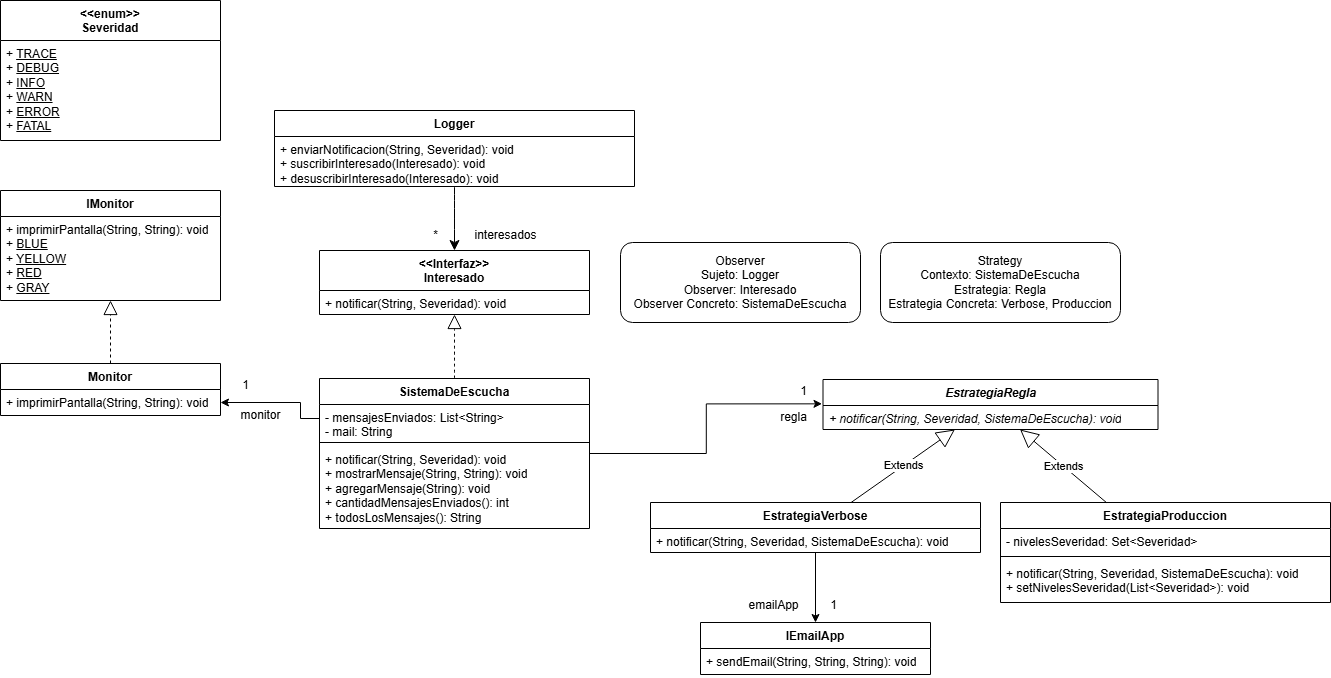

The diagram above was exported from draw.io. Its source (the exported page's mxGraphModel, read from the mxfile embedded in the PNG):
<mxGraphModel dx="1406" dy="1502" grid="1" gridSize="10" guides="1" tooltips="1" connect="1" arrows="1" fold="1" page="1" pageScale="1" pageWidth="827" pageHeight="1169" math="0" shadow="0">
  <root>
    <mxCell id="0" />
    <mxCell id="1" parent="0" />
    <mxCell id="UEX5dNLkyz71_lACgpZA-5" style="edgeStyle=none;curved=1;rounded=0;orthogonalLoop=1;jettySize=auto;html=1;entryX=0.5;entryY=0;entryDx=0;entryDy=0;fontSize=12;startSize=8;endSize=8;" edge="1" parent="1" source="ZfQZOyswBbt9cK17SJ-T-1" target="UEX5dNLkyz71_lACgpZA-1">
      <mxGeometry relative="1" as="geometry" />
    </mxCell>
    <mxCell id="ZfQZOyswBbt9cK17SJ-T-1" value="Logger" style="swimlane;fontStyle=1;align=center;verticalAlign=top;childLayout=stackLayout;horizontal=1;startSize=26;horizontalStack=0;resizeParent=1;resizeParentMax=0;resizeLast=0;collapsible=1;marginBottom=0;whiteSpace=wrap;html=1;" parent="1" vertex="1">
      <mxGeometry x="314" y="280" width="360" height="76" as="geometry" />
    </mxCell>
    <mxCell id="ZfQZOyswBbt9cK17SJ-T-4" value="+ enviarNotificacion(String, Severidad): void&lt;div&gt;+ suscribirInteresado(Interesado): void&lt;/div&gt;&lt;div&gt;+ desuscribirInteresado(Interesado): void&lt;/div&gt;" style="text;strokeColor=none;fillColor=none;align=left;verticalAlign=top;spacingLeft=4;spacingRight=4;overflow=hidden;rotatable=0;points=[[0,0.5],[1,0.5]];portConstraint=eastwest;whiteSpace=wrap;html=1;" parent="ZfQZOyswBbt9cK17SJ-T-1" vertex="1">
      <mxGeometry y="26" width="360" height="50" as="geometry" />
    </mxCell>
    <mxCell id="ZfQZOyswBbt9cK17SJ-T-19" style="edgeStyle=orthogonalEdgeStyle;rounded=0;orthogonalLoop=1;jettySize=auto;html=1;entryX=1;entryY=0.5;entryDx=0;entryDy=0;" parent="1" source="ZfQZOyswBbt9cK17SJ-T-10" target="ZfQZOyswBbt9cK17SJ-T-17" edge="1">
      <mxGeometry relative="1" as="geometry">
        <Array as="points">
          <mxPoint x="340" y="588" />
          <mxPoint x="340" y="572" />
        </Array>
      </mxGeometry>
    </mxCell>
    <mxCell id="ZfQZOyswBbt9cK17SJ-T-10" value="SistemaDeEscucha" style="swimlane;fontStyle=1;align=center;verticalAlign=top;childLayout=stackLayout;horizontal=1;startSize=26;horizontalStack=0;resizeParent=1;resizeParentMax=0;resizeLast=0;collapsible=1;marginBottom=0;whiteSpace=wrap;html=1;" parent="1" vertex="1">
      <mxGeometry x="359" y="548" width="270" height="150" as="geometry" />
    </mxCell>
    <mxCell id="ZfQZOyswBbt9cK17SJ-T-50" value="&lt;div&gt;&lt;div&gt;- mensajesEnviados: List&amp;lt;String&amp;gt;&lt;/div&gt;&lt;/div&gt;&lt;div&gt;- mail: String&lt;/div&gt;" style="text;strokeColor=none;fillColor=none;align=left;verticalAlign=top;spacingLeft=4;spacingRight=4;overflow=hidden;rotatable=0;points=[[0,0.5],[1,0.5]];portConstraint=eastwest;whiteSpace=wrap;html=1;" parent="ZfQZOyswBbt9cK17SJ-T-10" vertex="1">
      <mxGeometry y="26" width="270" height="34" as="geometry" />
    </mxCell>
    <mxCell id="ZfQZOyswBbt9cK17SJ-T-46" value="" style="line;strokeWidth=1;fillColor=none;align=left;verticalAlign=middle;spacingTop=-1;spacingLeft=3;spacingRight=3;rotatable=0;labelPosition=right;points=[];portConstraint=eastwest;strokeColor=inherit;" parent="ZfQZOyswBbt9cK17SJ-T-10" vertex="1">
      <mxGeometry y="60" width="270" height="8" as="geometry" />
    </mxCell>
    <mxCell id="ZfQZOyswBbt9cK17SJ-T-13" value="+ notificar(String, Severidad): void&lt;div&gt;&lt;div&gt;+ mostrarMensaje(String, String): void&lt;/div&gt;&lt;/div&gt;&lt;div&gt;+ agregarMensaje(String): void&lt;/div&gt;&lt;div&gt;+ cantidadMensajesEnviados(): int&lt;/div&gt;&lt;div&gt;+ todosLosMensajes(): String&lt;/div&gt;" style="text;strokeColor=none;fillColor=none;align=left;verticalAlign=top;spacingLeft=4;spacingRight=4;overflow=hidden;rotatable=0;points=[[0,0.5],[1,0.5]];portConstraint=eastwest;whiteSpace=wrap;html=1;" parent="ZfQZOyswBbt9cK17SJ-T-10" vertex="1">
      <mxGeometry y="68" width="270" height="82" as="geometry" />
    </mxCell>
    <mxCell id="ZfQZOyswBbt9cK17SJ-T-14" value="IMonitor" style="swimlane;fontStyle=1;align=center;verticalAlign=top;childLayout=stackLayout;horizontal=1;startSize=26;horizontalStack=0;resizeParent=1;resizeParentMax=0;resizeLast=0;collapsible=1;marginBottom=0;whiteSpace=wrap;html=1;" parent="1" vertex="1">
      <mxGeometry x="40" y="360" width="220" height="110" as="geometry" />
    </mxCell>
    <mxCell id="ZfQZOyswBbt9cK17SJ-T-15" value="+ imprimirPantalla(String, String): void&lt;div&gt;+ &lt;u&gt;BLUE&lt;/u&gt;&lt;/div&gt;&lt;div&gt;+ &lt;u&gt;YELLOW&lt;/u&gt;&lt;/div&gt;&lt;div&gt;+ &lt;u&gt;RED&lt;/u&gt;&lt;/div&gt;&lt;div&gt;+ &lt;u&gt;GRAY&lt;/u&gt;&lt;/div&gt;" style="text;strokeColor=none;fillColor=none;align=left;verticalAlign=top;spacingLeft=4;spacingRight=4;overflow=hidden;rotatable=0;points=[[0,0.5],[1,0.5]];portConstraint=eastwest;whiteSpace=wrap;html=1;" parent="ZfQZOyswBbt9cK17SJ-T-14" vertex="1">
      <mxGeometry y="26" width="220" height="84" as="geometry" />
    </mxCell>
    <mxCell id="ZfQZOyswBbt9cK17SJ-T-16" value="Monitor" style="swimlane;fontStyle=1;align=center;verticalAlign=top;childLayout=stackLayout;horizontal=1;startSize=26;horizontalStack=0;resizeParent=1;resizeParentMax=0;resizeLast=0;collapsible=1;marginBottom=0;whiteSpace=wrap;html=1;" parent="1" vertex="1">
      <mxGeometry x="40" y="533" width="220" height="52" as="geometry" />
    </mxCell>
    <mxCell id="ZfQZOyswBbt9cK17SJ-T-17" value="+ imprimirPantalla(String, String): void" style="text;strokeColor=none;fillColor=none;align=left;verticalAlign=top;spacingLeft=4;spacingRight=4;overflow=hidden;rotatable=0;points=[[0,0.5],[1,0.5]];portConstraint=eastwest;whiteSpace=wrap;html=1;" parent="ZfQZOyswBbt9cK17SJ-T-16" vertex="1">
      <mxGeometry y="26" width="220" height="26" as="geometry" />
    </mxCell>
    <mxCell id="ZfQZOyswBbt9cK17SJ-T-18" value="" style="endArrow=block;dashed=1;endFill=0;endSize=12;html=1;rounded=0;exitX=0.5;exitY=0;exitDx=0;exitDy=0;" parent="1" source="ZfQZOyswBbt9cK17SJ-T-16" target="ZfQZOyswBbt9cK17SJ-T-14" edge="1">
      <mxGeometry width="160" relative="1" as="geometry">
        <mxPoint x="290" y="483" as="sourcePoint" />
        <mxPoint x="450" y="483" as="targetPoint" />
      </mxGeometry>
    </mxCell>
    <mxCell id="ZfQZOyswBbt9cK17SJ-T-20" value="1" style="text;html=1;align=center;verticalAlign=middle;resizable=0;points=[];autosize=1;strokeColor=none;fillColor=none;" parent="1" vertex="1">
      <mxGeometry x="270" y="540" width="30" height="30" as="geometry" />
    </mxCell>
    <mxCell id="ZfQZOyswBbt9cK17SJ-T-21" value="monitor" style="text;html=1;align=center;verticalAlign=middle;resizable=0;points=[];autosize=1;strokeColor=none;fillColor=none;" parent="1" vertex="1">
      <mxGeometry x="270" y="570" width="60" height="30" as="geometry" />
    </mxCell>
    <mxCell id="ZfQZOyswBbt9cK17SJ-T-23" value="*" style="text;html=1;align=center;verticalAlign=middle;resizable=0;points=[];autosize=1;strokeColor=none;fillColor=none;" parent="1" vertex="1">
      <mxGeometry x="460" y="390" width="30" height="30" as="geometry" />
    </mxCell>
    <mxCell id="ZfQZOyswBbt9cK17SJ-T-24" value="interesados" style="text;html=1;align=center;verticalAlign=middle;resizable=0;points=[];autosize=1;strokeColor=none;fillColor=none;" parent="1" vertex="1">
      <mxGeometry x="500" y="390" width="90" height="30" as="geometry" />
    </mxCell>
    <mxCell id="ZfQZOyswBbt9cK17SJ-T-25" value="&lt;div&gt;&amp;lt;&amp;lt;enum&amp;gt;&amp;gt;&lt;/div&gt;Severidad" style="swimlane;fontStyle=1;align=center;verticalAlign=top;childLayout=stackLayout;horizontal=1;startSize=40;horizontalStack=0;resizeParent=1;resizeParentMax=0;resizeLast=0;collapsible=1;marginBottom=0;whiteSpace=wrap;html=1;" parent="1" vertex="1">
      <mxGeometry x="40" y="170" width="220" height="140" as="geometry" />
    </mxCell>
    <mxCell id="ZfQZOyswBbt9cK17SJ-T-26" value="+ &lt;u&gt;TRACE&lt;/u&gt;&lt;div&gt;+ &lt;u&gt;DEBUG&lt;/u&gt;&lt;/div&gt;&lt;div&gt;+ &lt;u&gt;INFO&lt;/u&gt;&lt;/div&gt;&lt;div&gt;+ &lt;u&gt;WARN&lt;/u&gt;&lt;/div&gt;&lt;div&gt;+ &lt;u&gt;ERROR&lt;/u&gt;&lt;/div&gt;&lt;div&gt;+ &lt;u&gt;FATAL&lt;/u&gt;&lt;/div&gt;" style="text;strokeColor=none;fillColor=none;align=left;verticalAlign=top;spacingLeft=4;spacingRight=4;overflow=hidden;rotatable=0;points=[[0,0.5],[1,0.5]];portConstraint=eastwest;whiteSpace=wrap;html=1;" parent="ZfQZOyswBbt9cK17SJ-T-25" vertex="1">
      <mxGeometry y="40" width="220" height="100" as="geometry" />
    </mxCell>
    <mxCell id="ZfQZOyswBbt9cK17SJ-T-28" value="EstrategiaVerbose" style="swimlane;fontStyle=1;align=center;verticalAlign=top;childLayout=stackLayout;horizontal=1;startSize=26;horizontalStack=0;resizeParent=1;resizeParentMax=0;resizeLast=0;collapsible=1;marginBottom=0;whiteSpace=wrap;html=1;" parent="1" vertex="1">
      <mxGeometry x="690" y="672" width="330" height="50" as="geometry" />
    </mxCell>
    <mxCell id="ZfQZOyswBbt9cK17SJ-T-39" value="+ notificar(String, Severidad, SistemaDeEscucha): void&lt;div&gt;&lt;br&gt;&lt;/div&gt;" style="text;strokeColor=none;fillColor=none;align=left;verticalAlign=top;spacingLeft=4;spacingRight=4;overflow=hidden;rotatable=0;points=[[0,0.5],[1,0.5]];portConstraint=eastwest;whiteSpace=wrap;html=1;" parent="ZfQZOyswBbt9cK17SJ-T-28" vertex="1">
      <mxGeometry y="26" width="330" height="24" as="geometry" />
    </mxCell>
    <mxCell id="ZfQZOyswBbt9cK17SJ-T-30" value="EstrategiaProduccion" style="swimlane;fontStyle=1;align=center;verticalAlign=top;childLayout=stackLayout;horizontal=1;startSize=26;horizontalStack=0;resizeParent=1;resizeParentMax=0;resizeLast=0;collapsible=1;marginBottom=0;whiteSpace=wrap;html=1;" parent="1" vertex="1">
      <mxGeometry x="1040" y="672" width="330" height="100" as="geometry" />
    </mxCell>
    <mxCell id="ZfQZOyswBbt9cK17SJ-T-41" value="&lt;div&gt;&lt;div&gt;- nivelesSeveridad: Set&amp;lt;Severidad&amp;gt;&lt;/div&gt;&lt;/div&gt;" style="text;strokeColor=none;fillColor=none;align=left;verticalAlign=top;spacingLeft=4;spacingRight=4;overflow=hidden;rotatable=0;points=[[0,0.5],[1,0.5]];portConstraint=eastwest;whiteSpace=wrap;html=1;" parent="ZfQZOyswBbt9cK17SJ-T-30" vertex="1">
      <mxGeometry y="26" width="330" height="24" as="geometry" />
    </mxCell>
    <mxCell id="ZfQZOyswBbt9cK17SJ-T-51" value="" style="line;strokeWidth=1;fillColor=none;align=left;verticalAlign=middle;spacingTop=-1;spacingLeft=3;spacingRight=3;rotatable=0;labelPosition=right;points=[];portConstraint=eastwest;strokeColor=inherit;" parent="ZfQZOyswBbt9cK17SJ-T-30" vertex="1">
      <mxGeometry y="50" width="330" height="8" as="geometry" />
    </mxCell>
    <mxCell id="ZfQZOyswBbt9cK17SJ-T-40" value="+ notificar(String, Severidad, SistemaDeEscucha): void&lt;div&gt;+ setNivelesSeveridad(&lt;span style=&quot;background-color: initial;&quot;&gt;List&amp;lt;Severidad&amp;gt;&lt;/span&gt;&lt;span style=&quot;background-color: initial;&quot;&gt;): void&lt;/span&gt;&lt;/div&gt;" style="text;strokeColor=none;fillColor=none;align=left;verticalAlign=top;spacingLeft=4;spacingRight=4;overflow=hidden;rotatable=0;points=[[0,0.5],[1,0.5]];portConstraint=eastwest;whiteSpace=wrap;html=1;" parent="ZfQZOyswBbt9cK17SJ-T-30" vertex="1">
      <mxGeometry y="58" width="330" height="42" as="geometry" />
    </mxCell>
    <mxCell id="ZfQZOyswBbt9cK17SJ-T-32" value="&lt;i&gt;EstrategiaRegla&lt;/i&gt;" style="swimlane;fontStyle=1;align=center;verticalAlign=top;childLayout=stackLayout;horizontal=1;startSize=26;horizontalStack=0;resizeParent=1;resizeParentMax=0;resizeLast=0;collapsible=1;marginBottom=0;whiteSpace=wrap;html=1;" parent="1" vertex="1">
      <mxGeometry x="862.5" y="549" width="335" height="50" as="geometry" />
    </mxCell>
    <mxCell id="ZfQZOyswBbt9cK17SJ-T-33" value="&lt;i&gt;+ notificar(String, Severidad, SistemaDeEscucha): void&lt;/i&gt;&lt;div&gt;&lt;br&gt;&lt;/div&gt;" style="text;strokeColor=none;fillColor=none;align=left;verticalAlign=top;spacingLeft=4;spacingRight=4;overflow=hidden;rotatable=0;points=[[0,0.5],[1,0.5]];portConstraint=eastwest;whiteSpace=wrap;html=1;" parent="ZfQZOyswBbt9cK17SJ-T-32" vertex="1">
      <mxGeometry y="26" width="335" height="24" as="geometry" />
    </mxCell>
    <mxCell id="ZfQZOyswBbt9cK17SJ-T-35" value="IEmailApp" style="swimlane;fontStyle=1;align=center;verticalAlign=top;childLayout=stackLayout;horizontal=1;startSize=26;horizontalStack=0;resizeParent=1;resizeParentMax=0;resizeLast=0;collapsible=1;marginBottom=0;whiteSpace=wrap;html=1;" parent="1" vertex="1">
      <mxGeometry x="740" y="792" width="230" height="52" as="geometry" />
    </mxCell>
    <mxCell id="ZfQZOyswBbt9cK17SJ-T-36" value="+ sendEmail(String, String, String): void" style="text;strokeColor=none;fillColor=none;align=left;verticalAlign=top;spacingLeft=4;spacingRight=4;overflow=hidden;rotatable=0;points=[[0,0.5],[1,0.5]];portConstraint=eastwest;whiteSpace=wrap;html=1;" parent="ZfQZOyswBbt9cK17SJ-T-35" vertex="1">
      <mxGeometry y="26" width="230" height="26" as="geometry" />
    </mxCell>
    <mxCell id="ZfQZOyswBbt9cK17SJ-T-37" value="1" style="text;html=1;align=center;verticalAlign=middle;resizable=0;points=[];autosize=1;strokeColor=none;fillColor=none;" parent="1" vertex="1">
      <mxGeometry x="827.5" y="546" width="30" height="30" as="geometry" />
    </mxCell>
    <mxCell id="ZfQZOyswBbt9cK17SJ-T-38" value="regla" style="text;html=1;align=center;verticalAlign=middle;resizable=0;points=[];autosize=1;strokeColor=none;fillColor=none;" parent="1" vertex="1">
      <mxGeometry x="807.5" y="572" width="50" height="30" as="geometry" />
    </mxCell>
    <mxCell id="ZfQZOyswBbt9cK17SJ-T-47" style="edgeStyle=orthogonalEdgeStyle;rounded=0;orthogonalLoop=1;jettySize=auto;html=1;" parent="1" source="ZfQZOyswBbt9cK17SJ-T-28" target="ZfQZOyswBbt9cK17SJ-T-35" edge="1">
      <mxGeometry relative="1" as="geometry">
        <Array as="points" />
      </mxGeometry>
    </mxCell>
    <mxCell id="ZfQZOyswBbt9cK17SJ-T-48" value="1" style="text;html=1;align=center;verticalAlign=middle;resizable=0;points=[];autosize=1;strokeColor=none;fillColor=none;" parent="1" vertex="1">
      <mxGeometry x="857.5" y="760" width="30" height="30" as="geometry" />
    </mxCell>
    <mxCell id="ZfQZOyswBbt9cK17SJ-T-49" value="emailApp" style="text;html=1;align=center;verticalAlign=middle;resizable=0;points=[];autosize=1;strokeColor=none;fillColor=none;" parent="1" vertex="1">
      <mxGeometry x="777.5" y="760" width="70" height="30" as="geometry" />
    </mxCell>
    <mxCell id="ZfQZOyswBbt9cK17SJ-T-53" value="Extends" style="endArrow=block;endSize=16;endFill=0;html=1;rounded=0;" parent="1" source="ZfQZOyswBbt9cK17SJ-T-28" target="ZfQZOyswBbt9cK17SJ-T-32" edge="1">
      <mxGeometry width="160" relative="1" as="geometry">
        <mxPoint x="937.5" y="772" as="sourcePoint" />
        <mxPoint x="1097.5" y="772" as="targetPoint" />
      </mxGeometry>
    </mxCell>
    <mxCell id="ZfQZOyswBbt9cK17SJ-T-54" value="Extends" style="endArrow=block;endSize=16;endFill=0;html=1;rounded=0;" parent="1" source="ZfQZOyswBbt9cK17SJ-T-30" target="ZfQZOyswBbt9cK17SJ-T-32" edge="1">
      <mxGeometry width="160" relative="1" as="geometry">
        <mxPoint x="937.5" y="772" as="sourcePoint" />
        <mxPoint x="1097.5" y="772" as="targetPoint" />
      </mxGeometry>
    </mxCell>
    <mxCell id="ZfQZOyswBbt9cK17SJ-T-58" style="edgeStyle=orthogonalEdgeStyle;rounded=0;orthogonalLoop=1;jettySize=auto;html=1;entryX=-0.003;entryY=-0.069;entryDx=0;entryDy=0;entryPerimeter=0;" parent="1" source="ZfQZOyswBbt9cK17SJ-T-10" target="ZfQZOyswBbt9cK17SJ-T-33" edge="1">
      <mxGeometry relative="1" as="geometry" />
    </mxCell>
    <mxCell id="UEX5dNLkyz71_lACgpZA-1" value="&lt;div&gt;&amp;lt;&amp;lt;Interfaz&amp;gt;&amp;gt;&lt;/div&gt;Interesado" style="swimlane;fontStyle=1;align=center;verticalAlign=top;childLayout=stackLayout;horizontal=1;startSize=40;horizontalStack=0;resizeParent=1;resizeParentMax=0;resizeLast=0;collapsible=1;marginBottom=0;whiteSpace=wrap;html=1;" vertex="1" parent="1">
      <mxGeometry x="359" y="420" width="270" height="64" as="geometry" />
    </mxCell>
    <mxCell id="UEX5dNLkyz71_lACgpZA-4" value="+ notificar(String, Severidad): void" style="text;strokeColor=none;fillColor=none;align=left;verticalAlign=top;spacingLeft=4;spacingRight=4;overflow=hidden;rotatable=0;points=[[0,0.5],[1,0.5]];portConstraint=eastwest;whiteSpace=wrap;html=1;" vertex="1" parent="UEX5dNLkyz71_lACgpZA-1">
      <mxGeometry y="40" width="270" height="24" as="geometry" />
    </mxCell>
    <mxCell id="UEX5dNLkyz71_lACgpZA-6" value="" style="endArrow=block;dashed=1;endFill=0;endSize=12;html=1;rounded=0;fontSize=12;curved=1;" edge="1" parent="1" source="ZfQZOyswBbt9cK17SJ-T-10" target="UEX5dNLkyz71_lACgpZA-1">
      <mxGeometry width="160" relative="1" as="geometry">
        <mxPoint x="290" y="530" as="sourcePoint" />
        <mxPoint x="450" y="530" as="targetPoint" />
      </mxGeometry>
    </mxCell>
    <mxCell id="UEX5dNLkyz71_lACgpZA-7" value="&lt;div&gt;Observer&lt;/div&gt;Sujeto: Logger&lt;div&gt;Observer: Interesado&lt;/div&gt;&lt;div&gt;Observer Concreto: SistemaDeEscucha&lt;/div&gt;" style="rounded=1;whiteSpace=wrap;html=1;" vertex="1" parent="1">
      <mxGeometry x="660" y="412" width="240" height="80" as="geometry" />
    </mxCell>
    <mxCell id="UEX5dNLkyz71_lACgpZA-8" value="&lt;div&gt;Strategy&lt;/div&gt;Contexto: SistemaDeEscucha&lt;div&gt;Estrategia: Regla&lt;/div&gt;&lt;div&gt;Estrategia Concreta: Verbose, Produccion&lt;/div&gt;" style="rounded=1;whiteSpace=wrap;html=1;" vertex="1" parent="1">
      <mxGeometry x="920" y="412" width="240" height="80" as="geometry" />
    </mxCell>
  </root>
</mxGraphModel>